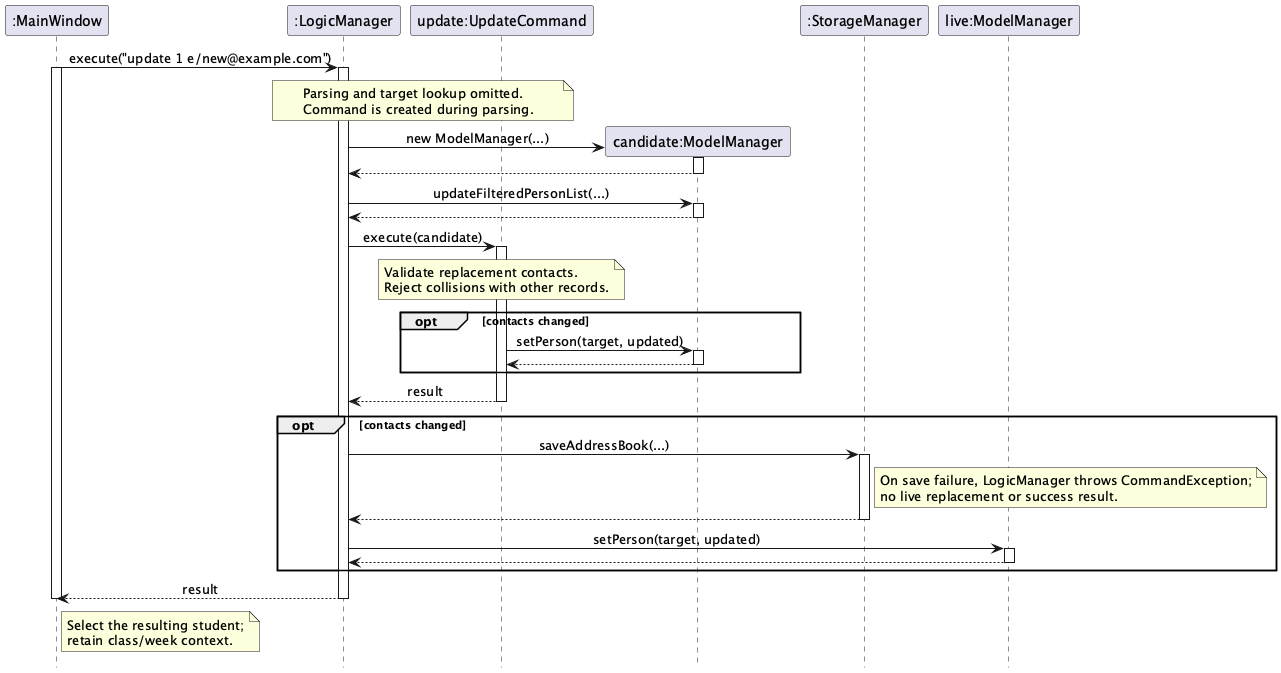

The diagram above was rendered by PlantUML. Its source (embedded in the PNG):
@startuml
hide footbox
skinparam shadowing false
skinparam sequenceMessageAlign center
participant ":MainWindow" as UI
participant ":LogicManager" as Logic
participant "update:UpdateCommand" as Command
participant "candidate:ModelManager" as Candidate
participant ":StorageManager" as Storage
participant "live:ModelManager" as Live
UI -> Logic : execute("update 1 e/new@example.com")
activate UI
activate Logic
note over Logic, Command
Parsing and target lookup omitted.
Command is created during parsing.
end note
create Candidate
Logic -> Candidate : new ModelManager(...)
activate Candidate
Candidate --> Logic
deactivate Candidate
Logic -> Candidate : updateFilteredPersonList(...)
activate Candidate
Candidate --> Logic
deactivate Candidate
Logic -> Command : execute(candidate)
activate Command
note over Command
Validate replacement contacts.
Reject collisions with other records.
end note
opt contacts changed
Command -> Candidate : setPerson(target, updated)
activate Candidate
Candidate --> Command
deactivate Candidate
end
Command --> Logic : result
deactivate Command
opt contacts changed
Logic -> Storage : saveAddressBook(...)
activate Storage
note right of Storage
On save failure, LogicManager throws CommandException;
no live replacement or success result.
end note
Storage --> Logic
deactivate Storage
Logic -> Live : setPerson(target, updated)
activate Live
Live --> Logic
deactivate Live
end
Logic --> UI : result
deactivate Logic
note right of UI
Select the resulting student;
retain class/week context.
end note
deactivate UI
@enduml